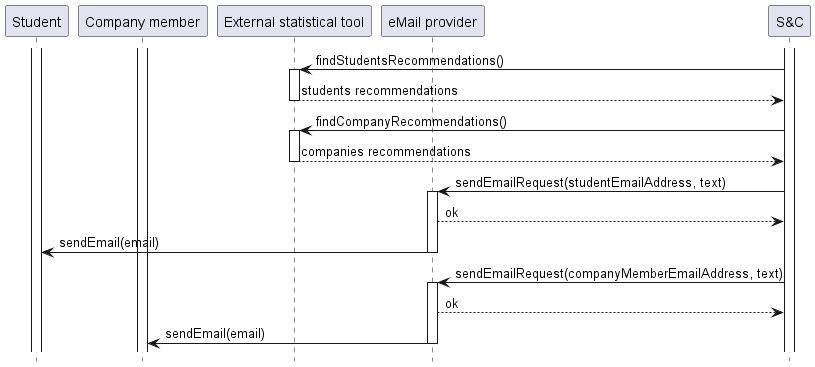

The diagram above was rendered by PlantUML. Its source (embedded in the PNG):
@startuml UC13_diagram
hide footbox

participant "Student" as ST
participant "Company member" as CM
participant "External statistical tool" AS EXT
participant "eMail provider" as EP
participant "S&C" AS S

activate ST
activate CM
activate S
S -> EXT: findStudentsRecommendations()
activate EXT
EXT --> S: students recommendations
deactivate EXT
S -> EXT: findCompanyRecommendations()
activate EXT
EXT --> S: companies recommendations
deactivate EXT
S -> EP: sendEmailRequest(studentEmailAddress, text)
activate EP
EP --> S: ok
EP -> ST: sendEmail(email)
deactivate EP
S -> EP: sendEmailRequest(companyMemberEmailAddress, text)
activate EP
EP --> S: ok
EP -> CM: sendEmail(email)
deactivate EP
@enduml